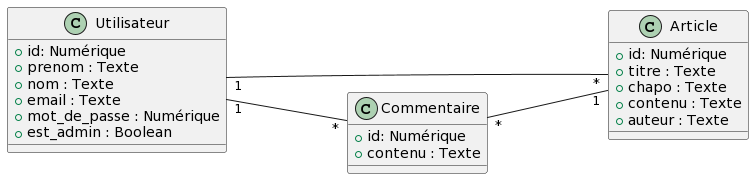

The diagram above was rendered by PlantUML. Its source (embedded in the PNG):
@startuml
left to right direction

class Article {
 + id: Numérique
 + titre : Texte
 + chapo : Texte
 + contenu : Texte
 + auteur : Texte
}

class Commentaire {
 + id: Numérique
 + contenu : Texte
}

class Utilisateur {
 + id: Numérique
 + prenom : Texte
 + nom : Texte
 + email : Texte
 + mot_de_passe : Numérique
 + est_admin : Boolean
}

Utilisateur "1" --- "*" Article
Utilisateur "1" --- "*" Commentaire
Commentaire "*" --- "1" Article
@enduml